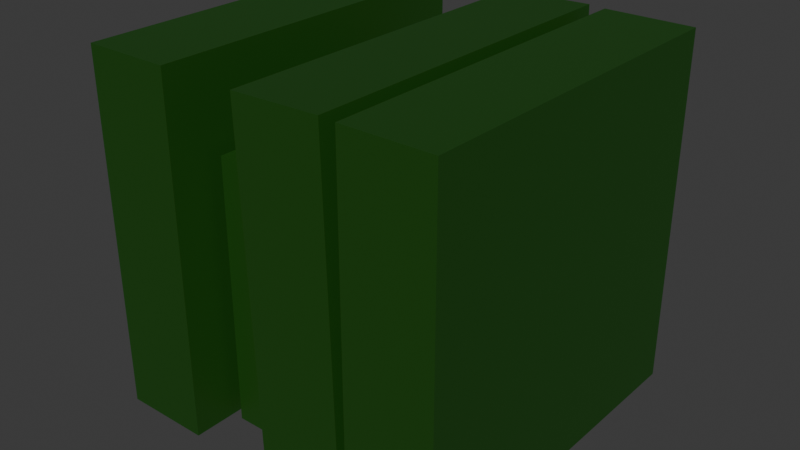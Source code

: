 # Source: books2.blend  (saved by Blender 4.4.32; exported with 4.5.12 LTS)
import bpy
from mathutils import Matrix  # noqa: F401  (used for matrix-valued properties, if any)

bpy.ops.wm.read_factory_settings(use_empty=True)
scene = bpy.context.scene
scene.name = 'Scene'

# ---- collections
col_collection = bpy.data.collections.new('Collection'); scene.collection.children.link(col_collection)

# ---- materials (node trees are filled in below, after node groups)
mat_material_001 = bpy.data.materials.new('Material.001')

# ---- material node trees
mat_material_001.use_nodes = True; mat_material_001.node_tree.nodes.clear()
_N = mat_material_001.node_tree.nodes; _L = mat_material_001.node_tree.links
n0 = _N.new('ShaderNodeBsdfPrincipled'); n0.name = 'Principled BSDF'; n0.location = (10, 300)
n0.inputs[0].default_value = (0.009271, 0.0667, 0.003592, 1.0)
n1 = _N.new('ShaderNodeOutputMaterial'); n1.name = 'Material Output'; n1.location = (300, 300)
_L.new(n0.outputs[0], n1.inputs[0])
n1.is_active_output = True

# ---- world
world_world = bpy.data.worlds.new('World'); scene.world = world_world
world_world.use_nodes = True; world_world.node_tree.nodes.clear()
_N = world_world.node_tree.nodes; _L = world_world.node_tree.links
n0 = _N.new('ShaderNodeOutputWorld'); n0.name = 'World Output'; n0.location = (300, 300)
n1 = _N.new('ShaderNodeBackground'); n1.name = 'Background'; n1.location = (10, 300)
n1.inputs[0].default_value = (0.05088, 0.05088, 0.05088, 1.0)
_L.new(n1.outputs[0], n0.inputs[0])
n0.is_active_output = True
world_world.color = (0.05088, 0.05088, 0.05088)
world_world.sun_shadow_jitter_overblur = 0.0

# ---- meshes
me_cube_005 = bpy.data.meshes.new('Cube.005')
me_cube_005.from_pydata([(9.49, -1.0, -3.953), (9.49, -1.0, -1.953), (9.49, 1.0, -3.953), (9.49, 1.0, -1.953), (9.988, -1.0, -3.953), (9.988, -1.0, -1.953), (9.988, 1.0, -3.953), (9.988, 1.0, -1.953), (10.05, -0.7542, -3.954), (10.05, -0.7542, -2.445), (10.05, 0.7542, -3.954), (10.05, 0.7542, -2.445), (10.43, -0.7542, -3.954), (10.43, -0.7542, -2.445), (10.43, 0.7542, -3.954), (10.43, 0.7542, -2.445), (10.49, -1.0, -3.96), (10.43, -1.0, -1.961), (10.49, 1.0, -3.96), (10.43, 1.0, -1.961), (10.98, -1.0, -3.946), (10.93, -1.0, -1.947), (10.98, 1.0, -3.946), (10.93, 1.0, -1.947), (11.02, -1.0, -3.953), (11.02, -1.0, -1.953), (11.02, 1.0, -3.953), (11.02, 1.0, -1.953), (11.52, -1.0, -3.953), (11.52, -1.0, -1.953), (11.52, 1.0, -3.953), (11.52, 1.0, -1.953)], [], [(0, 1, 3, 2), (2, 3, 7, 6), (6, 7, 5, 4), (4, 5, 1, 0), (2, 6, 4, 0), (7, 3, 1, 5), (8, 9, 11, 10), (10, 11, 15, 14), (14, 15, 13, 12), (12, 13, 9, 8), (10, 14, 12, 8), (15, 11, 9, 13), (16, 17, 19, 18), (18, 19, 23, 22), (22, 23, 21, 20), (20, 21, 17, 16), (18, 22, 20, 16), (23, 19, 17, 21), (24, 25, 27, 26), (26, 27, 31, 30), (30, 31, 29, 28), (28, 29, 25, 24), (26, 30, 28, 24), (31, 27, 25, 29)])
_uv = me_cube_005.uv_layers.new(name='UVMap')
_uv.uv.foreach_set('vector', [0.375, 0.0, 0.625, 0.0, 0.625, 0.25, 0.375, 0.25, 0.375, 0.25, 0.625, 0.25, 0.625, 0.5, 0.375, 0.5, 0.375, 0.5, 0.625, 0.5, 0.625, 0.75, 0.375, 0.75, 0.375, 0.75, 0.625, 0.75, 0.625, 1.0, 0.375, 1.0, 0.125, 0.5, 0.375, 0.5, 0.375, 0.75, 0.125, 0.75, 0.625, 0.5, 0.875, 0.5, 0.875, 0.75, 0.625, 0.75, 0.375, 0.0, 0.625, 0.0, 0.625, 0.25, 0.375, 0.25, 0.375, 0.25, 0.625, 0.25, 0.625, 0.5, 0.375, 0.5, 0.375, 0.5, 0.625, 0.5, 0.625, 0.75, 0.375, 0.75, 0.375, 0.75, 0.625, 0.75, 0.625, 1.0, 0.375, 1.0, 0.125, 0.5, 0.375, 0.5, 0.375, 0.75, 0.125, 0.75, 0.625, 0.5, 0.875, 0.5, 0.875, 0.75, 0.625, 0.75, 0.375, 0.0, 0.625, 0.0, 0.625, 0.25, 0.375, 0.25, 0.375, 0.25, 0.625, 0.25, 0.625, 0.5, 0.375, 0.5, 0.375, 0.5, 0.625, 0.5, 0.625, 0.75, 0.375, 0.75, 0.375, 0.75, 0.625, 0.75, 0.625, 1.0, 0.375, 1.0, 0.125, 0.5, 0.375, 0.5, 0.375, 0.75, 0.125, 0.75, 0.625, 0.5, 0.875, 0.5, 0.875, 0.75, 0.625, 0.75, 0.375, 0.0, 0.625, 0.0, 0.625, 0.25, 0.375, 0.25, 0.375, 0.25, 0.625, 0.25, 0.625, 0.5, 0.375, 0.5, 0.375, 0.5, 0.625, 0.5, 0.625, 0.75, 0.375, 0.75, 0.375, 0.75, 0.625, 0.75, 0.625, 1.0, 0.375, 1.0, 0.125, 0.5, 0.375, 0.5, 0.375, 0.75, 0.125, 0.75, 0.625, 0.5, 0.875, 0.5, 0.875, 0.75, 0.625, 0.75])
me_cube_005.materials.append(mat_material_001)
me_cube_005.update()

# ---- objects
ob_books2 = bpy.data.objects.new('books2', me_cube_005)

# ---- transforms, parenting, visibility, modifiers, constraints
ob_books2.location = (-1.289, 0.0, 0.4877)
ob_books2.scale = (0.1232, 0.1232, 0.1232)

# ---- collection membership
col_collection.objects.link(ob_books2)

# ---- scene / render settings (as saved in the file)
scene.frame_start = 1; scene.frame_end = 250; scene.frame_set(1)
scene.render.engine = 'BLENDER_EEVEE_NEXT'
bpy.context.view_layer.update()

# ---- added for rendering (the .blend has no active camera and no usable light): camera, sun
cam_auto = bpy.data.cameras.new('AutoCamera')
cam_auto.lens = 50.0
cam_auto.sensor_width = 36.0
cam_auto.clip_end = 1000.0
ob_auto_camera = bpy.data.objects.new('AutoCamera', cam_auto)
scene.collection.objects.link(ob_auto_camera)
ob_auto_camera.location = (0.403579, -0.477507, 0.442075)
ob_auto_camera.rotation_euler = (1.09748, -7.21219e-08, 0.694738)
scene.camera = ob_auto_camera
light_auto_sun = bpy.data.lights.new('AutoSun', 'SUN')
light_auto_sun.energy = 3.0
light_auto_sun.angle = 0.0523599
ob_auto_sun = bpy.data.objects.new('AutoSun', light_auto_sun)
scene.collection.objects.link(ob_auto_sun)
ob_auto_sun.rotation_euler = (0.872665, 0.174533, 0.523599)
bpy.context.view_layer.update()
